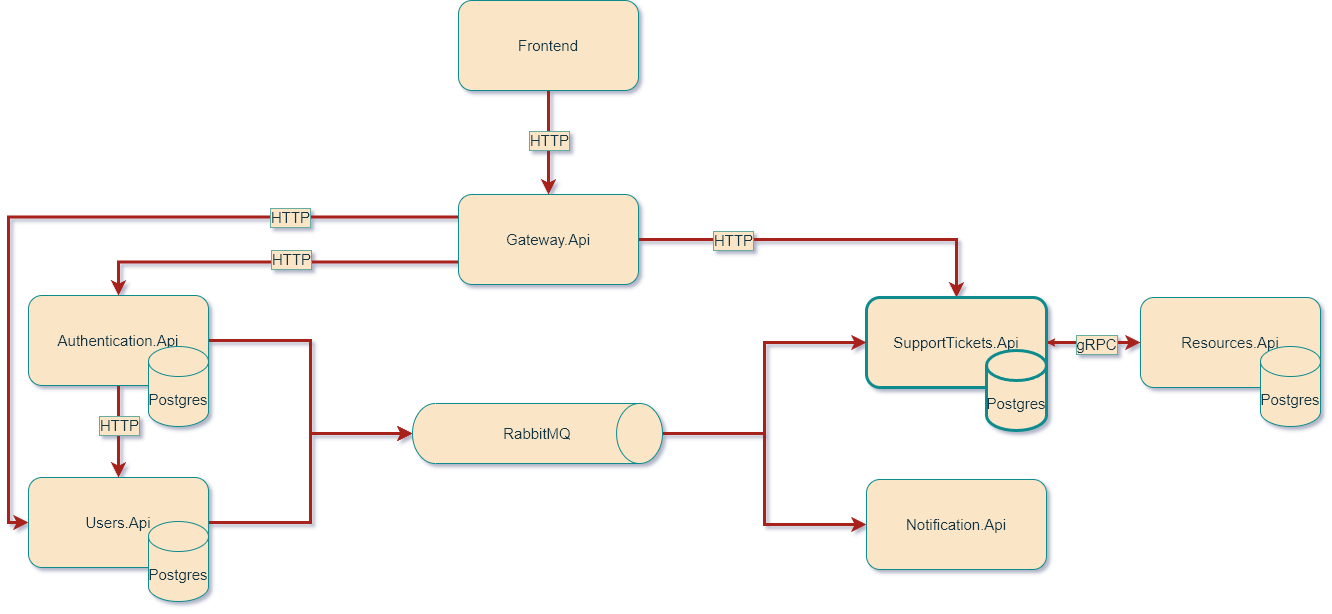

The diagram above was exported from draw.io. Its source (the exported page's mxGraphModel, read from the mxfile embedded in the PNG):
<mxGraphModel dx="2338" dy="1413" grid="0" gridSize="10" guides="1" tooltips="1" connect="1" arrows="1" fold="1" page="0" pageScale="1" pageWidth="827" pageHeight="1169" background="none" math="0" shadow="1">
  <root>
    <mxCell id="0" />
    <mxCell id="1" parent="0" />
    <mxCell id="YHe4Io5f1oJJO9mspYnd-29" style="edgeStyle=orthogonalEdgeStyle;rounded=0;orthogonalLoop=1;jettySize=auto;html=1;exitX=0.5;exitY=1;exitDx=0;exitDy=0;entryX=0.5;entryY=0;entryDx=0;entryDy=0;labelBackgroundColor=none;strokeColor=#A8201A;fontColor=default;fontSize=15;strokeWidth=3;" parent="1" source="YHe4Io5f1oJJO9mspYnd-1" target="YHe4Io5f1oJJO9mspYnd-6" edge="1">
      <mxGeometry relative="1" as="geometry" />
    </mxCell>
    <mxCell id="YHe4Io5f1oJJO9mspYnd-32" style="edgeStyle=orthogonalEdgeStyle;rounded=0;orthogonalLoop=1;jettySize=auto;html=1;entryX=0;entryY=0.5;entryDx=0;entryDy=0;labelBackgroundColor=none;strokeColor=#A8201A;fontColor=default;fontSize=15;strokeWidth=3;" parent="1" source="YHe4Io5f1oJJO9mspYnd-1" target="YHe4Io5f1oJJO9mspYnd-7" edge="1">
      <mxGeometry relative="1" as="geometry" />
    </mxCell>
    <mxCell id="YHe4Io5f1oJJO9mspYnd-1" value="Authentication.Api" style="rounded=1;whiteSpace=wrap;html=1;labelBackgroundColor=none;fillColor=#FAE5C7;strokeColor=#0F8B8D;fontColor=#143642;fontSize=15;" parent="1" vertex="1">
      <mxGeometry x="-268" y="116" width="180" height="90" as="geometry" />
    </mxCell>
    <mxCell id="YHe4Io5f1oJJO9mspYnd-34" style="edgeStyle=orthogonalEdgeStyle;rounded=0;orthogonalLoop=1;jettySize=auto;html=1;entryX=0.5;entryY=0;entryDx=0;entryDy=0;labelBackgroundColor=none;strokeColor=#A8201A;fontColor=default;fontSize=15;strokeWidth=3;" parent="1" source="YHe4Io5f1oJJO9mspYnd-2" target="YHe4Io5f1oJJO9mspYnd-5" edge="1">
      <mxGeometry relative="1" as="geometry" />
    </mxCell>
    <mxCell id="YHe4Io5f1oJJO9mspYnd-35" style="edgeStyle=orthogonalEdgeStyle;rounded=0;orthogonalLoop=1;jettySize=auto;html=1;labelBackgroundColor=none;strokeColor=#A8201A;fontColor=default;fontSize=15;exitX=0;exitY=0.75;exitDx=0;exitDy=0;strokeWidth=3;" parent="1" source="YHe4Io5f1oJJO9mspYnd-2" target="YHe4Io5f1oJJO9mspYnd-1" edge="1">
      <mxGeometry relative="1" as="geometry" />
    </mxCell>
    <mxCell id="YHe4Io5f1oJJO9mspYnd-36" style="edgeStyle=orthogonalEdgeStyle;rounded=0;orthogonalLoop=1;jettySize=auto;html=1;entryX=0;entryY=0.5;entryDx=0;entryDy=0;labelBackgroundColor=none;strokeColor=#A8201A;fontColor=default;fontSize=15;exitX=0;exitY=0.25;exitDx=0;exitDy=0;strokeWidth=3;" parent="1" source="YHe4Io5f1oJJO9mspYnd-2" target="YHe4Io5f1oJJO9mspYnd-6" edge="1">
      <mxGeometry relative="1" as="geometry" />
    </mxCell>
    <mxCell id="YHe4Io5f1oJJO9mspYnd-43" value="HTTP" style="edgeLabel;html=1;align=center;verticalAlign=middle;resizable=0;points=[];labelBackgroundColor=#FAE5C7;fontColor=#143642;labelBorderColor=#67AB9F;fontSize=15;" parent="YHe4Io5f1oJJO9mspYnd-36" vertex="1" connectable="0">
      <mxGeometry x="-0.7029" relative="1" as="geometry">
        <mxPoint x="-53" as="offset" />
      </mxGeometry>
    </mxCell>
    <mxCell id="YHe4Io5f1oJJO9mspYnd-42" style="edgeStyle=orthogonalEdgeStyle;rounded=0;orthogonalLoop=1;jettySize=auto;html=1;startArrow=classic;startFill=1;endArrow=none;endFill=0;labelBackgroundColor=none;strokeColor=#A8201A;fontColor=default;fontSize=15;strokeWidth=3;" parent="1" source="YHe4Io5f1oJJO9mspYnd-2" edge="1">
      <mxGeometry relative="1" as="geometry">
        <mxPoint x="252" y="-90" as="targetPoint" />
      </mxGeometry>
    </mxCell>
    <mxCell id="YHe4Io5f1oJJO9mspYnd-2" value="Gateway.Api" style="rounded=1;whiteSpace=wrap;html=1;labelBackgroundColor=none;fillColor=#FAE5C7;strokeColor=#0F8B8D;fontColor=#143642;fontSize=15;" parent="1" vertex="1">
      <mxGeometry x="162" y="15" width="180" height="90" as="geometry" />
    </mxCell>
    <mxCell id="YHe4Io5f1oJJO9mspYnd-3" value="Notification.Api" style="rounded=1;whiteSpace=wrap;html=1;labelBackgroundColor=none;fillColor=#FAE5C7;strokeColor=#0F8B8D;fontColor=#143642;fontSize=15;" parent="1" vertex="1">
      <mxGeometry x="570" y="300" width="180" height="90" as="geometry" />
    </mxCell>
    <mxCell id="YHe4Io5f1oJJO9mspYnd-14" style="edgeStyle=orthogonalEdgeStyle;rounded=0;orthogonalLoop=1;jettySize=auto;html=1;labelBackgroundColor=none;strokeColor=#A8201A;fontColor=default;fontSize=15;" parent="1" source="YHe4Io5f1oJJO9mspYnd-4" target="YHe4Io5f1oJJO9mspYnd-5" edge="1">
      <mxGeometry relative="1" as="geometry" />
    </mxCell>
    <mxCell id="YHe4Io5f1oJJO9mspYnd-4" value="Resources.Api" style="rounded=1;whiteSpace=wrap;html=1;labelBackgroundColor=none;fillColor=#FAE5C7;strokeColor=#0F8B8D;fontColor=#143642;fontSize=15;" parent="1" vertex="1">
      <mxGeometry x="844" y="118" width="180" height="90" as="geometry" />
    </mxCell>
    <mxCell id="YHe4Io5f1oJJO9mspYnd-13" style="edgeStyle=orthogonalEdgeStyle;rounded=0;orthogonalLoop=1;jettySize=auto;html=1;entryX=0;entryY=0.5;entryDx=0;entryDy=0;labelBackgroundColor=none;strokeColor=#A8201A;fontColor=default;fontSize=15;strokeWidth=3;" parent="1" source="YHe4Io5f1oJJO9mspYnd-5" target="YHe4Io5f1oJJO9mspYnd-4" edge="1">
      <mxGeometry relative="1" as="geometry" />
    </mxCell>
    <mxCell id="YHe4Io5f1oJJO9mspYnd-5" value="SupportTickets.Api" style="rounded=1;whiteSpace=wrap;html=1;strokeWidth=3;labelBackgroundColor=none;fillColor=#FAE5C7;strokeColor=#0F8B8D;fontColor=#143642;fontSize=15;" parent="1" vertex="1">
      <mxGeometry x="570" y="118" width="180" height="90" as="geometry" />
    </mxCell>
    <mxCell id="YHe4Io5f1oJJO9mspYnd-31" style="edgeStyle=orthogonalEdgeStyle;rounded=0;orthogonalLoop=1;jettySize=auto;html=1;entryX=0;entryY=0.5;entryDx=0;entryDy=0;labelBackgroundColor=none;strokeColor=#A8201A;fontColor=default;fontSize=15;strokeWidth=3;" parent="1" source="YHe4Io5f1oJJO9mspYnd-6" target="YHe4Io5f1oJJO9mspYnd-7" edge="1">
      <mxGeometry relative="1" as="geometry" />
    </mxCell>
    <mxCell id="YHe4Io5f1oJJO9mspYnd-6" value="Users.Api" style="rounded=1;whiteSpace=wrap;html=1;labelBackgroundColor=none;fillColor=#FAE5C7;strokeColor=#0F8B8D;fontColor=#143642;fontSize=15;" parent="1" vertex="1">
      <mxGeometry x="-268" y="298" width="180" height="90" as="geometry" />
    </mxCell>
    <mxCell id="YHe4Io5f1oJJO9mspYnd-8" style="edgeStyle=orthogonalEdgeStyle;rounded=0;orthogonalLoop=1;jettySize=auto;html=1;entryX=0;entryY=0.5;entryDx=0;entryDy=0;labelBackgroundColor=none;strokeColor=#A8201A;fontColor=default;fontSize=15;strokeWidth=3;" parent="1" source="YHe4Io5f1oJJO9mspYnd-7" target="YHe4Io5f1oJJO9mspYnd-5" edge="1">
      <mxGeometry relative="1" as="geometry" />
    </mxCell>
    <mxCell id="YHe4Io5f1oJJO9mspYnd-11" style="edgeStyle=orthogonalEdgeStyle;rounded=0;orthogonalLoop=1;jettySize=auto;html=1;entryX=0;entryY=0.5;entryDx=0;entryDy=0;labelBackgroundColor=none;strokeColor=#A8201A;fontColor=default;fontSize=15;strokeWidth=3;" parent="1" source="YHe4Io5f1oJJO9mspYnd-7" target="YHe4Io5f1oJJO9mspYnd-3" edge="1">
      <mxGeometry relative="1" as="geometry" />
    </mxCell>
    <mxCell id="YHe4Io5f1oJJO9mspYnd-7" value="RabbitMQ" style="rounded=0;whiteSpace=wrap;html=1;labelBackgroundColor=none;fillColor=#FAE5C7;strokeColor=#0F8B8D;fontColor=#143642;fontSize=15;strokeWidth=1;shape=mxgraph.flowchart.direct_data;" parent="1" vertex="1">
      <mxGeometry x="116" y="224" width="250" height="60" as="geometry" />
    </mxCell>
    <mxCell id="YHe4Io5f1oJJO9mspYnd-37" value="Postgres" style="shape=cylinder3;whiteSpace=wrap;html=1;boundedLbl=1;backgroundOutline=1;size=15;labelBackgroundColor=none;fillColor=#FAE5C7;strokeColor=#0F8B8D;fontColor=#143642;fontSize=15;" parent="1" vertex="1">
      <mxGeometry x="-148" y="167" width="60" height="80" as="geometry" />
    </mxCell>
    <mxCell id="YHe4Io5f1oJJO9mspYnd-38" value="Postgres" style="shape=cylinder3;whiteSpace=wrap;html=1;boundedLbl=1;backgroundOutline=1;size=15;labelBackgroundColor=none;fillColor=#FAE5C7;strokeColor=#0F8B8D;fontColor=#143642;fontSize=15;" parent="1" vertex="1">
      <mxGeometry x="-148" y="342" width="60" height="80" as="geometry" />
    </mxCell>
    <mxCell id="YHe4Io5f1oJJO9mspYnd-40" value="Postgres" style="shape=cylinder3;whiteSpace=wrap;html=1;boundedLbl=1;backgroundOutline=1;size=15;labelBackgroundColor=none;fillColor=#FAE5C7;strokeColor=#0F8B8D;fontColor=#143642;fontSize=15;strokeWidth=3;" parent="1" vertex="1">
      <mxGeometry x="690" y="171" width="60" height="80" as="geometry" />
    </mxCell>
    <mxCell id="YHe4Io5f1oJJO9mspYnd-41" value="Postgres" style="shape=cylinder3;whiteSpace=wrap;html=1;boundedLbl=1;backgroundOutline=1;size=15;labelBackgroundColor=none;fillColor=#FAE5C7;strokeColor=#0F8B8D;fontColor=#143642;fontSize=15;" parent="1" vertex="1">
      <mxGeometry x="964" y="167" width="60" height="80" as="geometry" />
    </mxCell>
    <mxCell id="YHe4Io5f1oJJO9mspYnd-45" value="HTTP" style="edgeLabel;html=1;align=center;verticalAlign=middle;resizable=0;points=[];labelBackgroundColor=#FAE5C7;fontColor=#143642;labelBorderColor=#67AB9F;fontSize=15;" parent="1" vertex="1" connectable="0">
      <mxGeometry x="-177.9966666666665" y="245.00000000000023" as="geometry" />
    </mxCell>
    <mxCell id="YHe4Io5f1oJJO9mspYnd-46" value="HTTP" style="edgeLabel;html=1;align=center;verticalAlign=middle;resizable=0;points=[];labelBackgroundColor=#FAE5C7;fontColor=#143642;labelBorderColor=#67AB9F;fontSize=15;" parent="1" vertex="1" connectable="0">
      <mxGeometry x="436.0033333333335" y="60.00000000000023" as="geometry" />
    </mxCell>
    <mxCell id="YHe4Io5f1oJJO9mspYnd-50" value="gRPC" style="edgeLabel;html=1;align=center;verticalAlign=middle;resizable=0;points=[];labelBackgroundColor=#FAE5C7;fontColor=#143642;labelBorderColor=#67AB9F;fontSize=15;" parent="1" vertex="1" connectable="0">
      <mxGeometry x="794.0033333333334" y="167.00000000000023" as="geometry">
        <mxPoint x="5" y="-3" as="offset" />
      </mxGeometry>
    </mxCell>
    <mxCell id="YHe4Io5f1oJJO9mspYnd-52" value="HTTP" style="edgeLabel;html=1;align=center;verticalAlign=middle;resizable=0;points=[];labelBackgroundColor=#FAE5C7;fontColor=#143642;labelBorderColor=#67AB9F;fontSize=15;" parent="1" vertex="1" connectable="0">
      <mxGeometry x="252" y="-40" as="geometry" />
    </mxCell>
    <mxCell id="5b-P_FWQ9muZCuoTXBW2-2" value="Frontend" style="rounded=1;whiteSpace=wrap;html=1;labelBackgroundColor=none;fillColor=#FAE5C7;strokeColor=#0F8B8D;fontColor=#143642;fontSize=15;" parent="1" vertex="1">
      <mxGeometry x="162" y="-179" width="180" height="90" as="geometry" />
    </mxCell>
    <mxCell id="5b-P_FWQ9muZCuoTXBW2-3" value="HTTP" style="edgeLabel;html=1;align=center;verticalAlign=middle;resizable=0;points=[];labelBackgroundColor=#FAE5C7;fontColor=#143642;labelBorderColor=#67AB9F;fontSize=15;" parent="1" vertex="1" connectable="0">
      <mxGeometry x="-6" y="79" as="geometry" />
    </mxCell>
  </root>
</mxGraphModel>